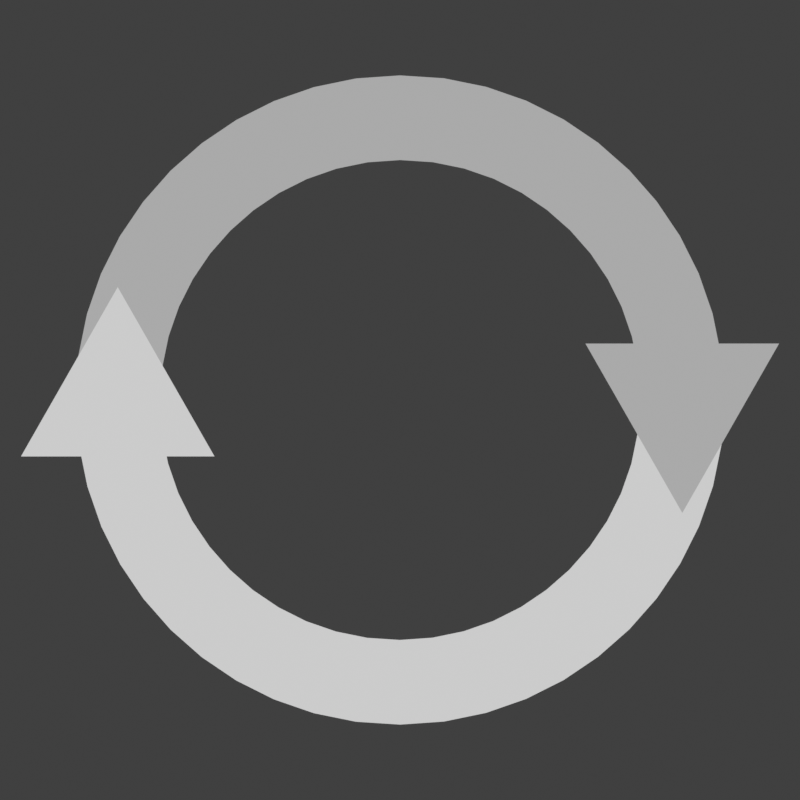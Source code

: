 # Source: Icons.blend  (saved by Blender 4.5.87; exported with 4.5.12 LTS)
import bpy
from mathutils import Matrix  # noqa: F401  (used for matrix-valued properties, if any)

bpy.ops.wm.read_factory_settings(use_empty=True)
scene = bpy.context.scene
scene.name = 'Scene'

# ---- collections
col_component_icons = bpy.data.collections.new('Component Icons'); scene.collection.children.link(col_component_icons)
col_rotation_sensor = bpy.data.collections.new('Rotation Sensor'); col_component_icons.children.link(col_rotation_sensor)
col_asset_icons = bpy.data.collections.new('Asset Icons'); scene.collection.children.link(col_asset_icons)

# ---- materials (node trees are filled in below, after node groups)
mat_white = bpy.data.materials.new('White')
mat_white.alpha_threshold = 0.0
mat_white.roughness = 0.5
mat_white.line_color = (0.0, 0.0, 0.0, 1.0)
mat_80__white = bpy.data.materials.new('80% White')
mat_80__white.alpha_threshold = 0.0
mat_80__white.roughness = 0.5
mat_80__white.line_color = (0.0, 0.0, 0.0, 1.0)
mat_60__white = bpy.data.materials.new('60% White')
mat_60__white.alpha_threshold = 0.0
mat_60__white.roughness = 0.5
mat_60__white.line_color = (0.0, 0.0, 0.0, 1.0)

# ---- node groups
ng_arrow = bpy.data.node_groups.new('Arrow', 'GeometryNodeTree')
_s = ng_arrow.interface.new_socket(name='Geometry', in_out='OUTPUT', socket_type='NodeSocketGeometry')
_s = ng_arrow.interface.new_socket(name='Geometry', in_out='INPUT', socket_type='NodeSocketGeometry')
_s = ng_arrow.interface.new_socket(name='Material', in_out='INPUT', socket_type='NodeSocketMaterial')
_s.default_value = mat_white
ng_arrow.is_modifier = True
_N = ng_arrow.nodes; _L = ng_arrow.links
n0 = _N.new('NodeGroupInput'); n0.name = 'Group Input'; n0.location = (-447, 348)
n1 = _N.new('NodeGroupOutput'); n1.name = 'Group Output'; n1.location = (853, 166)
n2 = _N.new('GeometryNodeCurveToMesh'); n2.name = 'Curve to Mesh'; n2.location = (-64, 208)
n3 = _N.new('GeometryNodeCurvePrimitiveLine'); n3.name = 'Curve Line'; n3.location = (-468, 220)
n3.inputs[0].default_value = (-0.15, 0.0, 0.0)
n3.inputs[1].default_value = (0.15, 0.0, 0.0)
n4 = _N.new('GeometryNodeMeshCircle'); n4.name = 'Mesh Circle'; n4.location = (-160, 768)
n4.fill_type = 'TRIANGLE_FAN'
n4.inputs[0].default_value = 3
n4.inputs[1].default_value = 0.4
n5 = _N.new('GeometryNodeTransform'); n5.name = 'Transform Geometry'; n5.location = (287, 525)
n6 = _N.new('GeometryNodeSampleCurve'); n6.name = 'Sample Curve'; n6.location = (-165, 504)
n6.inputs[2].default_value = 1.0
n7 = _N.new('FunctionNodeAxesToRotation'); n7.name = 'Axes to Rotation'; n7.location = (109, 391)
n8 = _N.new('GeometryNodeJoinGeometry'); n8.name = 'Join Geometry'; n8.location = (490, 215)
n9 = _N.new('GeometryNodeTransform'); n9.name = 'Transform Geometry.001'; n9.location = (29, 792)
n9.inputs[2].default_value = (1.571, -1.571, 0.0)
n10 = _N.new('GeometryNodeSetMaterial'); n10.name = 'Set Material'; n10.location = (661, 163)
n11 = _N.new('NodeGroupInput'); n11.name = 'Group Input.001'; n11.location = (488, 109)
_L.new(n0.outputs[0], n2.inputs[0])
_L.new(n3.outputs[0], n2.inputs[1])
_L.new(n9.outputs[0], n5.inputs[0])
_L.new(n0.outputs[0], n6.inputs[0])
_L.new(n6.outputs[1], n5.inputs[1])
_L.new(n6.outputs[2], n7.inputs[0])
_L.new(n6.outputs[3], n7.inputs[1])
_L.new(n7.outputs[0], n5.inputs[2])
_L.new(n5.outputs[0], n8.inputs[0])
_L.new(n2.outputs[0], n8.inputs[0])
_L.new(n10.outputs[0], n1.inputs[0])
_L.new(n4.outputs[0], n9.inputs[0])
_L.new(n8.outputs[0], n10.inputs[0])
_L.new(n11.outputs[1], n10.inputs[2])
n1.is_active_output = True

# ---- material node trees
mat_white.use_nodes = True; mat_white.node_tree.nodes.clear()
_N = mat_white.node_tree.nodes; _L = mat_white.node_tree.links
n0 = _N.new('ShaderNodeOutputMaterial'); n0.name = 'Material Output'; n0.location = (200, 100)
n1 = _N.new('ShaderNodeRGB'); n1.name = 'RGB'; n1.location = (-40, 67)
n1.outputs[0].default_value = (1.0, 1.0, 1.0, 1.0)
_L.new(n1.outputs[0], n0.inputs[0])
n0.is_active_output = True
mat_80__white.use_nodes = True; mat_80__white.node_tree.nodes.clear()
_N = mat_80__white.node_tree.nodes; _L = mat_80__white.node_tree.links
n0 = _N.new('ShaderNodeOutputMaterial'); n0.name = 'Material Output'; n0.location = (200, 100)
n1 = _N.new('ShaderNodeRGB'); n1.name = 'RGB'; n1.location = (-40, 67)
n1.outputs[0].default_value = (0.6, 0.6, 0.6, 1.0)
_L.new(n1.outputs[0], n0.inputs[0])
n0.is_active_output = True
mat_60__white.use_nodes = True; mat_60__white.node_tree.nodes.clear()
_N = mat_60__white.node_tree.nodes; _L = mat_60__white.node_tree.links
n0 = _N.new('ShaderNodeOutputMaterial'); n0.name = 'Material Output'; n0.location = (200, 100)
n1 = _N.new('ShaderNodeRGB'); n1.name = 'RGB'; n1.location = (-40, 67)
n1.outputs[0].default_value = (0.4, 0.4, 0.4, 1.0)
_L.new(n1.outputs[0], n0.inputs[0])
n0.is_active_output = True

# ---- world
world_world = bpy.data.worlds.new('World'); scene.world = world_world
world_world.use_nodes = True; world_world.node_tree.nodes.clear()
_N = world_world.node_tree.nodes; _L = world_world.node_tree.links
n0 = _N.new('ShaderNodeOutputWorld'); n0.name = 'World Output'; n0.location = (200, 100)
n1 = _N.new('ShaderNodeBackground'); n1.name = 'Background'; n1.location = (-200, 100)
n1.inputs[0].default_value = (0.05088, 0.05088, 0.05088, 1.0)
_L.new(n1.outputs[0], n0.inputs[0])
n0.is_active_output = True
world_world.color = (0.05088, 0.05088, 0.05088)
world_world.sun_shadow_jitter_overblur = 0.0

# ---- cameras
cam_camera_001 = bpy.data.cameras.new('Camera.001')
cam_camera_001.type = 'ORTHO'
cam_camera_001.ortho_scale = 2.0

# ---- curves / text
cu_b_ziercircle = bpy.data.curves.new('BézierCircle', 'CURVE')
cu_b_ziercircle.dimensions = '3D'
_sp = cu_b_ziercircle.splines.new('BEZIER'); _sp.bezier_points.add(2)
_sp.bezier_points.foreach_set('co', [1.0, 0.0, 0.0, 0.0, -1.0, 0.0, -1.0, 0.0, 0.1417])
_sp.bezier_points.foreach_set('handle_left', [1.0, 0.5521, 0.0, 0.5507, -0.9986, -0.03892, -1.0, -0.5521, 0.1417])
_sp.bezier_points.foreach_set('handle_right', [1.0, -0.5521, 0.0, -0.5535, -1.001, 0.03912, -1.0, 0.5521, 0.1417])
for _p, _l, _r in zip(_sp.bezier_points, ['ALIGNED', 'AUTO', 'ALIGNED'], ['ALIGNED', 'AUTO', 'ALIGNED']): _p.handle_left_type = _l; _p.handle_right_type = _r
_sp.order_u = 0
_sp.order_v = 0
cu_b_ziercircle.materials.append(mat_white)
cu_b_ziercircle.use_path = True
cu_b_ziercircle.fill_mode = 'FULL'
cu_b_ziercircle_001 = bpy.data.curves.new('BézierCircle.001', 'CURVE')
cu_b_ziercircle_001.dimensions = '3D'
_sp = cu_b_ziercircle_001.splines.new('BEZIER'); _sp.bezier_points.add(2)
_sp.bezier_points.foreach_set('co', [-1.0, 0.0, 0.0, 0.0, 1.0, 0.0, 1.0, 0.0, 0.1417])
_sp.bezier_points.foreach_set('handle_left', [-1.0, -0.5521, 0.0, -0.5507, 0.9986, -0.03892, 1.0, 0.5521, 0.1417])
_sp.bezier_points.foreach_set('handle_right', [-1.0, 0.5521, 0.0, 0.5535, 1.001, 0.03912, 1.0, -0.5521, 0.1417])
for _p, _l, _r in zip(_sp.bezier_points, ['ALIGNED', 'AUTO', 'ALIGNED'], ['ALIGNED', 'AUTO', 'ALIGNED']): _p.handle_left_type = _l; _p.handle_right_type = _r
_sp.order_u = 0
_sp.order_v = 0
cu_b_ziercircle_001.materials.append(mat_80__white)
cu_b_ziercircle_001.use_path = True
cu_b_ziercircle_001.fill_mode = 'FULL'

# ---- objects
ob_camera = bpy.data.objects.new('Camera', cam_camera_001)
ob_b_ziercircle = bpy.data.objects.new('BézierCircle', cu_b_ziercircle)
ob_b_ziercircle_001 = bpy.data.objects.new('BézierCircle.001', cu_b_ziercircle_001)

# ---- transforms, parenting, visibility, modifiers, constraints
ob_camera.location = (0.0, 0.0, 5.0)
ob_b_ziercircle.location = (0.0, 0.0, 0.0)
ob_b_ziercircle.scale = (0.7057, 0.7057, 0.7057)
_m = ob_b_ziercircle.modifiers.new('GeometryNodes', 'NODES')
_m.node_group = ng_arrow
_gi = [s.identifier for s in ng_arrow.interface.items_tree if s.item_type == 'SOCKET' and s.in_out == 'INPUT']
_m[_gi[1]] = mat_80__white  # Material
ob_b_ziercircle_001.location = (0.0, 0.0, 0.0)
ob_b_ziercircle_001.scale = (0.7057, 0.7057, 0.7057)
_m = ob_b_ziercircle_001.modifiers.new('GeometryNodes', 'NODES')
_m.node_group = ng_arrow
_gi = [s.identifier for s in ng_arrow.interface.items_tree if s.item_type == 'SOCKET' and s.in_out == 'INPUT']
_m[_gi[1]] = mat_60__white  # Material

# ---- collection membership
scene.collection.objects.link(ob_camera)
col_rotation_sensor.objects.link(ob_b_ziercircle)
col_rotation_sensor.objects.link(ob_b_ziercircle_001)

# ---- scene / render settings (as saved in the file)
scene.camera = ob_camera
scene.frame_start = 1; scene.frame_end = 250; scene.frame_set(36)
scene.render.engine = 'BLENDER_EEVEE_NEXT'
scene.render.resolution_x = 128
scene.render.resolution_y = 128
scene.render.film_transparent = True
scene.view_settings.view_transform = 'Standard'
bpy.context.view_layer.update()

# ---- added for rendering (the .blend has no usable light): sun
light_auto_sun = bpy.data.lights.new('AutoSun', 'SUN')
light_auto_sun.energy = 3.0
light_auto_sun.angle = 0.0523599
ob_auto_sun = bpy.data.objects.new('AutoSun', light_auto_sun)
scene.collection.objects.link(ob_auto_sun)
ob_auto_sun.rotation_euler = (0.872665, 0.174533, 0.523599)
bpy.context.view_layer.update()
